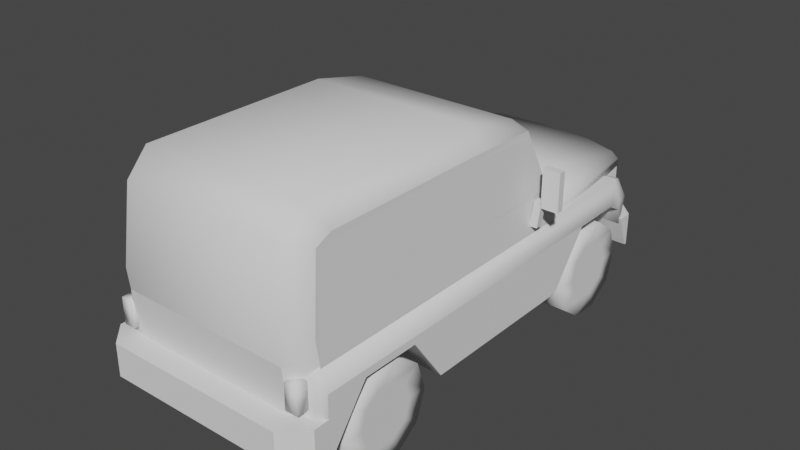 # Source: 469.blend  (saved by Blender 2.81.16; exported with 4.5.12 LTS)
import bpy
from mathutils import Matrix  # noqa: F401  (used for matrix-valued properties, if any)

bpy.ops.wm.read_factory_settings(use_empty=True)
scene = bpy.context.scene
scene.name = 'Scene'

# ---- collections
col_469 = bpy.data.collections.new('уаз_469'); scene.collection.children.link(col_469)
col_x = bpy.data.collections.new('рефы'); scene.collection.children.link(col_x)

# ---- materials (node trees are filled in below, after node groups)
mat_x = bpy.data.materials.new('общий_материал')

# ---- material node trees

# ---- world
world_world = bpy.data.worlds.new('World'); scene.world = world_world
world_world.use_nodes = True; world_world.node_tree.nodes.clear()
_N = world_world.node_tree.nodes; _L = world_world.node_tree.links
n0 = _N.new('ShaderNodeOutputWorld'); n0.name = 'World Output'; n0.location = (300, 300)
n1 = _N.new('ShaderNodeBackground'); n1.name = 'Background'; n1.location = (10, 300)
n1.inputs[0].default_value = (0.05088, 0.05088, 0.05088, 1.0)
_L.new(n1.outputs[0], n0.inputs[0])
n0.is_active_output = True
world_world.color = (0.05088, 0.05088, 0.05088)
world_world.use_sun_shadow = False
world_world.sun_shadow_jitter_overblur = 0.0

# ---- meshes
me_cube = bpy.data.meshes.new('Cube')
me_cube.from_pydata([(-0.7129, 1.375, -0.2409), (0.7173, 1.375, -0.2409), (0.4635, 0.5714, 0.04647), (0.4172, 1.375, 0.3262), (0.711, 1.375, 0.2254), (0.6321, 1.375, 0.2894), (0.6852, 1.375, 0.2426), (0.711, 1.136, 0.2254), (0.4172, 1.136, 0.3262), (0.6852, 1.136, 0.2426), (0.6321, 1.136, 0.2894), (-0.7103, 1.375, 0.2247), (-0.4035, 1.375, 0.3289), (-0.6802, 1.375, 0.2406), (-0.6329, 1.375, 0.2969), (-0.4035, 1.136, 0.3289), (-0.7103, 1.136, 0.2247), (-0.6329, 1.136, 0.2969), (-0.6802, 1.136, 0.2406), (0.467, 0.2622, -0.3503), (0.4631, 1.239, -0.2513), (0.4645, 1.213, -0.2033), (-0.6825, 1.366, -0.04841), (0.6848, 1.366, -0.06001), (0.464, 1.112, -0.01766), (0.4635, 1.02, 0.04978), (-0.8942, 1.127, 0.06497), (0.8962, 1.127, 0.04978), (0.4672, 0.1823, -0.3815), (0.4623, 1.31, -0.2523), (-0.8611, 1.267, 0.0516), (0.8631, 1.267, 0.03697), (0.6565, 1.366, 0.0385), (0.8367, 1.127, 0.2196), (0.7919, 1.267, 0.1666), (-0.6539, 1.366, 0.0365), (-0.8333, 1.127, 0.2179), (-0.7887, 1.267, 0.1648), (-0.7088, 1.385, 0.2189), (0.7139, 1.385, 0.2189), (-0.6295, 1.385, 0.3387), (0.6513, 1.385, 0.3219), (0.683, 1.385, 0.2189), (-0.6772, 1.385, 0.2189), (0.6397, 1.385, 0.2876), (-0.6365, 1.385, 0.2978), (0.002875, 1.385, 0.3398), (-0.4046, 1.385, 0.3334), (0.4154, 1.385, 0.327), (0.6817, 1.385, 0.2514), (-0.6785, 1.385, 0.2488), (0.002503, 1.385, 0.3845), (-0.4066, 1.385, 0.3753), (0.4192, 1.385, 0.3692), (-0.6921, 1.385, 0.2971), (0.7077, 1.385, 0.2758), (-0.8149, 0.143, 0.3144), (-0.8347, 0.143, 0.1541), (0.8026, 0.143, 0.1541), (0.8389, 0.143, 0.1541), (0.8318, 0.143, 0.2706), (0.7653, 0.143, 0.3651), (-0.4791, 0.143, 0.4746), (-0.7413, 0.143, 0.3995), (-0.4768, 0.143, 0.3887), (0.002564, 0.143, 0.4017), (-0.7975, 0.143, 0.1541), (0.4879, 0.143, 0.3757), (0.7517, 0.143, 0.2949), (0.8011, 0.143, 0.2206), (-0.799, 0.143, 0.2154), (-0.7496, 0.143, 0.3157), (0.4924, 0.143, 0.4621), (0.002126, 0.143, 0.4933), (-0.8436, -2.261, -0.3815), (-0.898, -2.207, -0.3815), (0.9, -2.207, -0.3815), (0.8456, -2.261, -0.3815), (-0.8942, -2.207, 0.06497), (-0.8399, -2.261, 0.05992), (0.8418, -2.261, 0.04497), (0.8962, -2.207, 0.04978), (0.814, -2.261, 0.1472), (0.8367, -2.207, 0.2196), (-0.8128, -2.261, 0.1436), (-0.8333, -2.207, 0.2179), (-0.3128, 1.375, 0.2395), (-0.2751, 1.375, 0.2887), (0.2842, 1.375, 0.2887), (0.3263, 1.375, 0.2395), (0.3666, 1.375, 0.08528), (0.3292, 1.375, 0.1238), (-0.3193, 1.375, 0.125), (-0.3568, 1.375, 0.08392), (-0.3193, 1.375, 0.04045), (0.3231, 1.375, 0.03924), (0.3666, 1.356, 0.08528), (0.3292, 1.356, 0.1238), (-0.3193, 1.356, 0.125), (-0.3568, 1.356, 0.08392), (-0.3193, 1.356, 0.04045), (0.3231, 1.356, 0.03924), (-0.2737, 1.375, 0.1945), (0.2871, 1.375, 0.1945), (-0.2737, 1.347, 0.1945), (-0.3128, 1.347, 0.2395), (0.2842, 1.347, 0.2887), (-0.2751, 1.347, 0.2887), (0.3263, 1.347, 0.2395), (0.2871, 1.347, 0.1945), (0.9, -2.158, -0.3815), (0.9, -1.139, -0.3815), (-0.8296, -2.253, -0.3842), (-0.898, -1.139, -0.3815), (-0.898, -2.158, -0.3815), (0.8422, -2.253, -0.3842), (-0.895, -1.874, -0.006359), (-0.895, -1.409, -0.006359), (0.8968, -1.874, -0.006359), (0.8968, -1.409, -0.006359), (-0.6824, 1.309, -0.2523), (0.6846, 1.31, -0.2523), (-0.8596, 1.213, -0.2033), (0.8422, 0.2854, 0.002636), (-0.898, 0.1823, -0.3815), (-0.8296, 0.2854, 0.002636), (0.7173, 1.234, -0.2409), (-0.7119, 1.136, -0.06095), (0.7149, 1.136, -0.06095), (-0.8949, 1.11, -0.01404), (-0.7129, 1.234, -0.2409), (0.9, 0.1823, -0.3815), (0.8962, 1.02, 0.04978), (0.8968, 1.112, -0.01766), (0.8659, 1.213, -0.2033), (-0.8977, 0.2622, -0.3503), (-0.8943, 0.5714, 0.04647), (-0.8943, 1.02, 0.04821), (-0.8947, 1.098, 0.008993), (-0.825, 1.239, -0.2513), (0.8193, 1.239, -0.2513), (0.8997, 0.2622, -0.3503), (0.8962, 0.5714, 0.04647), (-0.4503, 0.1823, -0.3815), (-0.45, 0.2622, -0.3503), (-0.4471, 1.11, -0.01404), (0.4631, 1.239, -0.2513), (-0.4432, 1.213, -0.2033), (-0.4466, 0.5714, 0.04647), (-0.4433, 1.309, -0.2523), (-0.4466, 1.02, 0.04821), (-0.4469, 1.098, 0.008993), (-0.4441, 1.239, -0.2513), (0.8422, -1.99, 0.005968), (-0.8296, -1.99, 0.007739), (0.443, -2.158, -0.3815), (0.443, -1.139, -0.3815), (0.4399, -1.874, -0.006359), (0.4399, -1.409, -0.006359), (-0.4411, -1.139, -0.3815), (-0.4411, -2.158, -0.3815), (-0.438, -1.874, -0.006359), (-0.438, -1.409, -0.006359), (0.8043, -0.6097, 1.018), (0.6773, -0.5983, 1.175), (0.8422, -2.253, -0.3842), (0.6842, -2.294, -0.3842), (-0.7853, -0.6097, 1.018), (-0.6569, -0.5983, 1.175), (-0.6716, -2.294, -0.3842), (-0.8296, -2.253, -0.3842), (-0.6716, -2.363, 0.2368), (-0.8296, -2.204, 0.2365), (0.8422, -2.204, 0.2271), (0.6842, -2.363, 0.2286), (0.8032, -2.039, 1.018), (0.6773, -2.132, 1.175), (0.8047, -2.166, 0.9599), (0.6487, -2.32, 1.003), (-0.7858, -2.166, 0.9598), (-0.6301, -2.32, 1.003), (-0.7841, -2.039, 1.018), (-0.6569, -2.132, 1.175), (0.676, -2.387, 0.4056), (0.8341, -2.228, 0.4058), (-0.6621, -2.387, 0.4119), (-0.8201, -2.228, 0.4134), (0.8398, 0.2854, 0.2174), (-0.8272, 0.2854, 0.2178), (0.8019, -0.09479, 1.001), (-0.7836, -0.09468, 1.001), (0.5579, 1.414, 0.2715), (0.5579, 1.336, 0.2715), (0.6344, 1.414, 0.2398), (0.6344, 1.336, 0.2398), (0.6661, 1.414, 0.1633), (0.6661, 1.336, 0.1633), (0.6344, 1.414, 0.08678), (0.6344, 1.336, 0.08678), (0.5579, 1.414, 0.05509), (0.5579, 1.336, 0.05509), (0.4813, 1.414, 0.08678), (0.4813, 1.336, 0.08678), (0.4496, 1.414, 0.1633), (0.4496, 1.336, 0.1633), (0.4813, 1.414, 0.2398), (0.4813, 1.336, 0.2398), (-0.5497, 1.414, 0.2715), (-0.5497, 1.336, 0.2715), (-0.4732, 1.414, 0.2398), (-0.4732, 1.336, 0.2398), (-0.4415, 1.414, 0.1633), (-0.4415, 1.336, 0.1633), (-0.4732, 1.414, 0.08678), (-0.4732, 1.336, 0.08678), (-0.5497, 1.414, 0.05509), (-0.5497, 1.336, 0.05509), (-0.6262, 1.414, 0.08678), (-0.6262, 1.336, 0.08678), (-0.6579, 1.414, 0.1633), (-0.6579, 1.336, 0.1633), (-0.6262, 1.414, 0.2398), (-0.6262, 1.336, 0.2398), (-0.6146, 1.392, -0.08153), (-0.6146, 1.359, -0.08153), (0.6183, 1.359, -0.08153), (0.6183, 1.392, -0.08153), (0.6674, 1.359, -0.05315), (0.6674, 1.392, -0.05315), (0.6674, 1.359, 0.003587), (0.6674, 1.392, 0.003587), (0.6183, 1.359, 0.03196), (0.6183, 1.392, 0.03196), (0.5692, 1.359, 0.003587), (0.5692, 1.392, 0.003587), (0.5692, 1.359, -0.05315), (0.5692, 1.392, -0.05315), (-0.5655, 1.359, -0.05315), (-0.5655, 1.392, -0.05315), (-0.5655, 1.359, 0.003587), (-0.5655, 1.392, 0.003587), (-0.6146, 1.359, 0.03196), (-0.6146, 1.392, 0.03196), (-0.6638, 1.359, 0.003587), (-0.6638, 1.392, 0.003587), (-0.6638, 1.359, -0.05315), (-0.6638, 1.392, -0.05315), (0.6232, -1.25, -0.4398), (0.8515, -1.25, -0.4398), (0.6232, -1.325, -0.6679), (0.8515, -1.325, -0.6679), (0.6232, -1.519, -0.8089), (0.8515, -1.519, -0.8089), (0.6232, -1.758, -0.8089), (0.8515, -1.758, -0.8089), (0.6232, -1.952, -0.6679), (0.8515, -1.952, -0.6679), (0.6232, -2.026, -0.4398), (0.8515, -2.026, -0.4398), (0.6232, -1.952, -0.2118), (0.8515, -1.952, -0.2118), (0.6232, -1.758, -0.07084), (0.8515, -1.758, -0.07083), (0.6232, -1.519, -0.07084), (0.8515, -1.519, -0.07083), (0.6232, -1.325, -0.2118), (0.8515, -1.325, -0.2118), (-0.8617, 0.9918, -0.5782), (-0.8617, 1.037, -0.4398), (-0.8617, 0.8741, -0.6637), (-0.8617, 0.7286, -0.6637), (-0.8617, 0.6109, -0.5782), (-0.8617, 0.566, -0.4398), (-0.8617, 0.6109, -0.3015), (-0.8617, 0.7286, -0.216), (-0.8617, 0.8741, -0.216), (-0.8617, 0.9918, -0.3015), (-0.8617, -1.325, -0.2118), (-0.6334, -1.325, -0.2118), (-0.8617, -1.519, -0.07083), (-0.6334, -1.519, -0.07084), (-0.8617, -1.758, -0.07083), (-0.6334, -1.758, -0.07084), (-0.8617, -1.952, -0.2118), (-0.6334, -1.952, -0.2118), (-0.8617, -2.026, -0.4398), (-0.6334, -2.026, -0.4398), (-0.8617, -1.952, -0.6679), (-0.6334, -1.952, -0.6679), (-0.8617, -1.758, -0.8089), (-0.6334, -1.758, -0.8089), (-0.8617, -1.519, -0.8089), (-0.6334, -1.519, -0.8089), (-0.8617, -1.325, -0.6679), (-0.6334, -1.325, -0.6679), (-0.8617, -1.25, -0.4398), (-0.6334, -1.25, -0.4398), (0.8515, 0.9918, -0.3015), (0.8515, 0.8741, -0.216), (0.8515, 0.7286, -0.216), (0.8515, 0.6109, -0.3015), (0.8515, 0.566, -0.4398), (0.8515, 0.6109, -0.5782), (0.8515, 0.7286, -0.6637), (0.8515, 0.8741, -0.6637), (0.8515, 1.037, -0.4398), (0.8515, 0.9918, -0.5782), (0.8515, 1.115, -0.2118), (0.6232, 1.115, -0.2118), (0.8515, 0.9212, -0.07083), (0.6232, 0.9212, -0.07084), (0.8515, 0.6814, -0.07083), (0.6232, 0.6814, -0.07084), (0.8515, 0.4874, -0.2118), (0.6232, 0.4874, -0.2118), (0.8515, 0.4133, -0.4398), (0.6232, 0.4133, -0.4398), (0.8515, 0.4874, -0.6679), (0.6232, 0.4874, -0.6679), (0.8515, 0.6814, -0.8089), (0.6232, 0.6814, -0.8089), (0.8515, 0.9212, -0.8089), (0.6232, 0.9212, -0.8089), (0.8515, 1.115, -0.6679), (0.6232, 1.115, -0.6679), (0.8515, 1.189, -0.4398), (0.6232, 1.189, -0.4398), (-0.8946, 1.291, -0.3999), (-0.8946, 1.182, -0.1319), (-0.8853, -2.189, -0.1274), (-0.8853, -2.189, -0.3849), (0.8938, 1.291, -0.3999), (0.8938, 1.182, -0.1319), (-0.8946, 1.308, -0.3999), (-0.6814, 1.521, -0.3999), (-0.6814, 1.521, -0.1319), (-0.8946, 1.308, -0.1319), (0.6806, 1.521, -0.3999), (0.8938, 1.308, -0.3999), (0.8938, 1.308, -0.1319), (0.6806, 1.521, -0.1319), (0.8987, -2.189, -0.3849), (0.8987, -2.189, -0.1274), (-0.8853, -2.332, -0.1274), (-0.7198, -2.498, -0.1274), (-0.7198, -2.498, -0.3849), (-0.8853, -2.332, -0.3849), (0.8987, -2.332, -0.3849), (0.7331, -2.498, -0.3849), (0.7331, -2.498, -0.1274), (0.8987, -2.332, -0.1274), (0.6877, -0.1239, 1.066), (-0.6677, -0.1239, 1.066), (0.9147, -0.05926, 0.4426), (0.9147, -0.05926, 0.7471), (0.9147, -1.371e-06, 0.4426), (0.9147, -1.371e-06, 0.7471), (1.053, -0.05926, 0.4426), (1.053, -0.05926, 0.7471), (1.053, -1.371e-06, 0.4426), (1.053, -1.371e-06, 0.7471), (0.8327, -0.05926, 0.2788), (0.8586, -0.05926, 0.4856), (0.8327, -1.371e-06, 0.2788), (0.8586, -1.371e-06, 0.4856), (0.8938, -0.05926, 0.2788), (0.9202, -0.05926, 0.4856), (0.8938, -1.371e-06, 0.2788), (0.9202, -1.371e-06, 0.4856), (-0.9023, -0.05926, 0.4426), (-0.9023, -0.05926, 0.7471), (-0.9023, -1.371e-06, 0.4426), (-0.9023, -1.371e-06, 0.7471), (-1.041, -0.05926, 0.4426), (-1.041, -0.05926, 0.7471), (-1.041, -1.371e-06, 0.4426), (-1.041, -1.371e-06, 0.7471), (-0.8203, -0.05926, 0.2788), (-0.8462, -0.05926, 0.4856), (-0.8203, -1.371e-06, 0.2788), (-0.8462, -1.371e-06, 0.4856), (-0.8813, -0.05926, 0.2788), (-0.9077, -0.05926, 0.4856), (-0.8813, -1.371e-06, 0.2788), (-0.9077, -1.371e-06, 0.4856), (-0.7817, -2.364, -0.06593), (-0.7817, -2.364, 0.1387), (-0.7817, -2.268, -0.06593), (-0.7817, -2.268, 0.1387), (-0.6859, -2.364, -0.06593), (-0.6859, -2.364, 0.1387), (-0.6859, -2.268, -0.06593), (-0.6859, -2.268, 0.1387), (0.6993, -2.364, -0.06593), (0.6993, -2.364, 0.1387), (0.6993, -2.268, -0.06593), (0.6993, -2.268, 0.1387), (0.7952, -2.364, -0.06593), (0.7952, -2.364, 0.1387), (0.7952, -2.268, -0.06593), (0.7952, -2.268, 0.1387), (-0.6333, -0.1007, 1.028), (0.6531, -0.1007, 1.028), (-0.7432, -0.08211, 0.9886), (0.7615, -0.08222, 0.9887), (-0.7685, 0.1319, 0.5473), (0.7813, 0.1319, 0.5469), (0.8087, -0.6335, 0.9689), (0.8308, -0.6335, 0.4945), (0.8087, -0.1586, 0.9689), (0.8308, 0.08752, 0.4945), (-0.7891, -0.6335, 0.9688), (-0.8167, -0.6335, 0.4946), (-0.7891, -0.1586, 0.9688), (-0.8167, 0.08752, 0.4946), (0.8515, -1.448, -0.5782), (0.8515, -1.403, -0.4398), (0.8515, -1.566, -0.6637), (0.8515, -1.711, -0.6637), (0.8515, -1.829, -0.5782), (0.8515, -1.874, -0.4398), (0.8515, -1.829, -0.3015), (0.8515, -1.711, -0.216), (0.8515, -1.566, -0.216), (0.8515, -1.448, -0.3015), (-0.8617, 1.115, -0.2118), (-0.6334, 1.115, -0.2118), (-0.8617, 0.9212, -0.07083), (-0.6334, 0.9212, -0.07084), (-0.8617, 0.6814, -0.07083), (-0.6334, 0.6814, -0.07084), (-0.8617, 0.4874, -0.2118), (-0.6334, 0.4874, -0.2118), (-0.8617, 0.4133, -0.4398), (-0.6334, 0.4133, -0.4398), (-0.8617, 0.4874, -0.6679), (-0.6334, 0.4874, -0.6679), (-0.8617, 0.6814, -0.8089), (-0.6334, 0.6814, -0.8089), (-0.8617, 0.9212, -0.8089), (-0.6334, 0.9212, -0.8089), (-0.8617, 1.115, -0.6679), (-0.6334, 1.115, -0.6679), (-0.8617, 1.189, -0.4398), (-0.6334, 1.189, -0.4398), (-0.8617, -1.448, -0.5782), (-0.8617, -1.403, -0.4398), (-0.8617, -1.566, -0.6637), (-0.8617, -1.711, -0.6637), (-0.8617, -1.829, -0.5782), (-0.8617, -1.874, -0.4398), (-0.8617, -1.829, -0.3015), (-0.8617, -1.711, -0.216), (-0.8617, -1.566, -0.216), (-0.8617, -1.448, -0.3015)], [], [(164, 168, 182, 176), (174, 171, 169, 166), (168, 352, 190, 167), (183, 185, 171, 174), (190, 188, 172, 186, 179, 181, 167), (189, 163, 175, 177, 184, 173, 187), (168, 164, 351, 352), (178, 180, 185, 183), (0, 11, 93, 94, 95, 90, 4, 1), (0, 1, 126, 130), (3, 12, 15, 8), (7, 4, 6, 9), (9, 6, 5, 10), (10, 5, 3, 8), (1, 4, 7, 128, 126), (11, 16, 18, 13), (13, 18, 17, 14), (14, 17, 15, 12), (11, 0, 130, 127, 16), (133, 134, 31, 27), (26, 129, 138, 137, 136, 135, 124, 113, 117, 116, 114, 75, 78), (122, 129, 26, 30), (82, 80, 81, 83), (30, 26, 36, 37), (37, 36, 33, 34), (31, 134, 140, 121, 23), (120, 149, 152, 139), (33, 27, 31, 34), (79, 84, 85, 78), (122, 147, 145, 129), (37, 34, 32, 35), (23, 32, 34, 31), (35, 22, 30, 37), (54, 40, 52, 51, 53, 41, 55, 39, 42, 49, 44, 48, 46, 47, 45, 50, 43, 38), (56, 57, 66, 70, 71, 64, 65, 67, 68, 69, 58, 59, 60, 61, 72, 73, 62, 63), (54, 38, 57, 56), (41, 53, 72, 61), (50, 45, 71, 70), (42, 39, 59, 58), (40, 54, 56, 63), (45, 47, 64, 71), (55, 41, 61, 60), (39, 55, 60, 59), (46, 48, 67, 65), (52, 40, 63, 62), (44, 49, 69, 68), (47, 46, 65, 64), (43, 50, 70, 66), (38, 43, 66, 57), (53, 51, 73, 72), (48, 44, 68, 67), (51, 52, 62, 73), (49, 42, 58, 69), (26, 78, 85, 36), (81, 132, 27, 33, 83), (74, 79, 78, 75), (80, 77, 76, 81), (33, 36, 85, 83), (74, 77, 80, 82, 84, 79), (107, 106, 108, 109, 104, 105), (98, 97, 96, 101, 100, 99), (4, 90, 91, 92, 93, 11, 13, 86, 102, 103, 89, 6), (93, 99, 100, 94), (90, 95, 101, 96), (95, 94, 100, 101), (93, 92, 98, 99), (92, 91, 97, 98), (6, 89, 88, 87, 86, 13, 14, 12, 3, 5), (87, 88, 106, 107), (91, 90, 96, 97), (86, 87, 107, 105), (103, 109, 108, 89), (102, 86, 105, 104), (103, 102, 104, 109), (121, 140, 20, 29), (188, 125, 154, 112, 170, 172), (132, 25, 24, 133), (127, 128, 7, 9, 10, 8, 15, 17, 18, 16), (84, 82, 83, 85), (132, 142, 2, 25), (141, 131, 28, 19), (131, 141, 142, 132, 81, 76, 110, 118, 119, 111), (27, 132, 133), (140, 134, 21, 20), (138, 129, 145, 151), (122, 139, 152, 147), (141, 19, 2, 142), (136, 137, 150, 148), (25, 2, 19, 28, 146, 20, 21, 24), (124, 135, 144, 143), (137, 138, 151, 150), (143, 144, 148, 150, 151, 145, 147, 152), (28, 143, 152, 146), (119, 118, 157, 158), (118, 110, 155, 157), (114, 116, 161, 160), (117, 113, 159, 162), (116, 117, 162, 161), (155, 156, 158, 157), (159, 160, 161, 162), (155, 160, 159, 156), (131, 111, 156, 159, 113, 124, 143, 28), (114, 160, 155, 110, 76, 75), (75, 76, 77, 74), (166, 169, 170, 112, 115, 165), (171, 172, 170, 169), (176, 177, 175), (179, 182, 181), (171, 185, 186, 172), (182, 180, 178, 176), (177, 178, 183, 184), (163, 164, 176, 175), (181, 182, 168, 167), (184, 183, 174, 173), (186, 185, 180, 179), (190, 352, 351, 189, 187, 188), (123, 125, 188, 187), (133, 24, 21, 134), (135, 136, 148, 144), (119, 158, 156, 111), (191, 192, 194, 193), (193, 194, 196, 195), (195, 196, 198, 197), (197, 198, 200, 199), (199, 200, 202, 201), (201, 202, 204, 203), (203, 204, 206, 205), (205, 206, 192, 191), (191, 193, 195, 197, 199, 201, 203, 205), (207, 208, 210, 209), (209, 210, 212, 211), (211, 212, 214, 213), (213, 214, 216, 215), (215, 216, 218, 217), (217, 218, 220, 219), (219, 220, 222, 221), (221, 222, 208, 207), (207, 209, 211, 213, 215, 217, 219, 221), (238, 223, 246, 244, 242, 240), (225, 226, 228, 227), (88, 89, 108, 106), (241, 242, 244, 243), (227, 228, 230, 229), (239, 240, 242, 241), (229, 230, 232, 231), (245, 246, 223, 224), (237, 238, 240, 239), (231, 232, 234, 233), (228, 226, 236, 234, 232, 230), (224, 223, 238, 237), (233, 234, 236, 235), (243, 244, 246, 245), (235, 236, 226, 225), (247, 248, 250, 249), (249, 250, 252, 251), (251, 252, 254, 253), (253, 254, 256, 255), (255, 256, 258, 257), (257, 258, 260, 259), (259, 260, 262, 261), (261, 262, 264, 263), (264, 262, 422, 423), (263, 264, 266, 265), (265, 266, 248, 247), (247, 249, 251, 253, 255, 257, 259, 261, 263, 265), (439, 441, 267, 269), (280, 279, 277, 278), (279, 281, 452, 453), (282, 281, 279, 280), (284, 283, 281, 282), (286, 285, 283, 284), (288, 287, 285, 286), (290, 289, 287, 288), (278, 277, 295, 296), (292, 291, 289, 290), (296, 294, 292, 290, 288, 286, 284, 282, 280, 278), (437, 439, 269, 270), (296, 295, 293, 294), (321, 323, 306, 304), (319, 321, 304, 303), (323, 325, 305, 306), (317, 319, 303, 302), (315, 317, 302, 301), (313, 315, 301, 300), (311, 313, 300, 299), (325, 307, 297, 305), (306, 305, 297, 298, 299, 300, 301, 302, 303, 304), (307, 309, 298, 297), (294, 293, 291, 292), (308, 307, 325, 326), (312, 311, 309, 310), (314, 313, 311, 312), (316, 315, 313, 314), (318, 317, 315, 316), (320, 319, 317, 318), (322, 321, 319, 320), (324, 323, 321, 322), (309, 311, 299, 298), (326, 325, 323, 324), (310, 309, 307, 308), (326, 324, 322, 320, 318, 316, 314, 312, 310, 308), (120, 139, 122, 30, 22), (334, 335, 340, 337), (339, 340, 335, 336, 328, 332), (348, 349, 344, 345), (331, 332, 328, 327), (327, 328, 336, 333), (338, 339, 332, 331), (335, 334, 333, 336), (339, 338, 337, 340), (333, 334, 337, 338, 331, 327), (330, 329, 342, 341), (330, 341, 347, 348, 345, 346), (341, 342, 350, 347), (346, 343, 329, 330), (345, 344, 343, 346), (349, 348, 347, 350), (342, 329, 343, 344, 349, 350), (166, 165, 173, 174), (189, 351, 164, 163), (353, 354, 356, 355), (355, 356, 360, 359), (359, 360, 358, 357), (357, 358, 354, 353), (355, 359, 357, 353), (360, 356, 354, 358), (361, 362, 364, 363), (363, 364, 368, 367), (367, 368, 366, 365), (365, 366, 362, 361), (363, 367, 365, 361), (368, 364, 362, 366), (369, 370, 372, 371), (371, 372, 376, 375), (375, 376, 374, 373), (373, 374, 370, 369), (371, 375, 373, 369), (376, 372, 370, 374), (377, 378, 380, 379), (379, 380, 384, 383), (383, 384, 382, 381), (381, 382, 378, 377), (379, 383, 381, 377), (384, 380, 378, 382), (385, 386, 388, 387), (387, 388, 392, 391), (391, 392, 390, 389), (389, 390, 386, 385), (387, 391, 389, 385), (392, 388, 386, 390), (393, 394, 396, 395), (395, 396, 400, 399), (399, 400, 398, 397), (397, 398, 394, 393), (395, 399, 397, 393), (400, 396, 394, 398), (187, 173, 165, 115, 153, 123), (403, 401, 402, 404, 406, 405), (407, 408, 410, 409), (411, 412, 414, 413), (415, 416, 424, 423, 422, 421, 420, 419, 418, 417), (262, 260, 421, 422), (260, 258, 420, 421), (258, 256, 419, 420), (256, 254, 418, 419), (250, 248, 416, 415), (254, 252, 417, 418), (252, 250, 415, 417), (248, 266, 424, 416), (266, 264, 423, 424), (441, 443, 268, 267), (435, 437, 270, 271), (433, 435, 271, 272), (431, 433, 272, 273), (429, 431, 273, 274), (443, 425, 276, 268), (267, 268, 276, 275, 274, 273, 272, 271, 270, 269), (425, 427, 275, 276), (426, 425, 443, 444), (430, 429, 427, 428), (432, 431, 429, 430), (434, 433, 431, 432), (436, 435, 433, 434), (438, 437, 435, 436), (440, 439, 437, 438), (442, 441, 439, 440), (427, 429, 274, 275), (444, 443, 441, 442), (428, 427, 425, 426), (444, 442, 440, 438, 436, 434, 432, 430, 428, 426), (445, 446, 454, 453, 452, 451, 450, 449, 448, 447), (281, 283, 451, 452), (283, 285, 450, 451), (285, 287, 449, 450), (287, 289, 448, 449), (293, 295, 446, 445), (289, 291, 447, 448), (291, 293, 445, 447), (295, 277, 454, 446), (277, 279, 453, 454), (176, 178, 177), (179, 180, 182)])
me_cube.polygons.foreach_set('use_smooth', [1, 0, 1, 1, 0, 0, 1, 1, 0, 0, 0, 0, 0, 0, 0, 0, 0, 0, 0, 1, 0, 1, 1, 1, 1, 1, 1, 1, 1, 1, 1, 1, 1, 0, 0, 1, 1, 1, 1, 1, 1, 1, 1, 1, 1, 1, 1, 1, 1, 1, 1, 1, 1, 1, 1, 1, 1, 1, 1, 0, 0, 0, 0, 0, 0, 0, 0, 0, 0, 0, 0, 0, 0, 0, 1, 0, 1, 0, 1, 1, 1, 0, 1, 1, 1, 1, 1, 1, 1, 1, 1, 1, 1, 1, 1, 1, 1, 1, 1, 1, 1, 1, 1, 1, 0, 0, 1, 1, 1, 1, 1, 1, 1, 1, 1, 0, 0, 1, 1, 1, 1, 1, 1, 1, 1, 1, 1, 1, 1, 1, 1, 1, 1, 1, 1, 1, 1, 1, 1, 1, 0, 1, 1, 1, 1, 1, 1, 1, 1, 1, 1, 1, 1, 1, 1, 1, 1, 1, 1, 1, 1, 1, 1, 1, 1, 1, 1, 1, 1, 1, 1, 1, 1, 1, 1, 1, 1, 1, 1, 1, 1, 1, 1, 1, 1, 1, 1, 1, 1, 1, 1, 1, 1, 1, 1, 1, 1, 1, 1, 1, 1, 1, 0, 0, 0, 0, 0, 0, 0, 0, 0, 0, 0, 0, 0, 0, 0, 0, 0, 1, 0, 0, 0, 0, 0, 0, 0, 0, 0, 0, 0, 0, 0, 0, 0, 0, 0, 0, 0, 0, 0, 0, 0, 0, 1, 1, 1, 1, 1, 1, 1, 1, 1, 1, 1, 1, 0, 0, 0, 0, 1, 1, 1, 1, 1, 1, 1, 1, 1, 1, 1, 1, 1, 1, 1, 1, 1, 1, 1, 1, 1, 1, 1, 1, 1, 1, 1, 1, 1, 1, 1, 1, 1, 1, 1, 1, 1, 1, 1, 1, 1, 1])
_uv = me_cube.uv_layers.new(name='UVMap')
_uv.uv.foreach_set('vector', [0.885, 0.3867, 0.9885, 0.3867, 0.9885, 0.4902, 0.885, 0.4902, 0.885, 0.3867, 0.9885, 0.3867, 0.9885, 0.4902, 0.885, 0.4902, 0.885, 0.3867, 0.9885, 0.3867, 0.9885, 0.4902, 0.885, 0.4902, 0.885, 0.3867, 0.9885, 0.3867, 0.9885, 0.4902, 0.885, 0.4902, 0.9368, 0.4902, 0.9772, 0.4707, 0.9872, 0.427, 0.9592, 0.3919, 0.9143, 0.3919, 0.8863, 0.427, 0.8963, 0.4707, 0.9368, 0.4902, 0.9772, 0.4707, 0.9872, 0.427, 0.9592, 0.3919, 0.9143, 0.3919, 0.8863, 0.427, 0.8963, 0.4707, 0.885, 0.3867, 0.9885, 0.3867, 0.9885, 0.4902, 0.885, 0.4902, 0.885, 0.3867, 0.9885, 0.3867, 0.9885, 0.4902, 0.885, 0.4902, 0.5076, 0.3846, 0.5076, 0.4513, 0.5327, 0.4438, 0.5359, 0.4358, 0.5872, 0.4356, 0.5909, 0.4441, 0.6154, 0.4497, 0.6154, 0.3846, 0.5076, 0.3846, 0.6154, 0.3846, 0.6154, 0.3846, 0.5076, 0.3846, 0.6009, 0.4924, 0.5229, 0.4924, 0.5229, 0.4924, 0.6009, 0.4924, 0.6154, 0.4497, 0.6154, 0.4497, 0.6148, 0.4711, 0.6148, 0.4711, 0.6148, 0.4711, 0.6148, 0.4711, 0.6082, 0.4905, 0.6082, 0.4905, 0.6082, 0.4905, 0.6082, 0.4905, 0.6009, 0.4924, 0.6009, 0.4924, 0.6154, 0.3846, 0.6154, 0.4497, 0.6154, 0.4497, 0.6154, 0.4097, 0.6154, 0.3846, 0.5076, 0.4513, 0.5076, 0.4513, 0.5083, 0.4718, 0.5083, 0.4718, 0.5083, 0.4718, 0.5083, 0.4718, 0.5152, 0.4906, 0.5152, 0.4906, 0.5152, 0.4906, 0.5152, 0.4906, 0.5229, 0.4924, 0.5229, 0.4924, 0.5076, 0.4513, 0.5076, 0.3846, 0.5076, 0.3846, 0.5076, 0.4104, 0.5076, 0.4513, 0.9904, 0.4476, 0.9904, 0.4357, 0.9904, 0.452, 0.9904, 0.452, 0.8856, 0.452, 0.8856, 0.447, 0.8856, 0.4484, 0.8856, 0.4509, 0.8856, 0.4508, 0.8856, 0.4256, 0.8856, 0.4236, 0.8856, 0.4236, 0.8856, 0.4463, 0.8856, 0.4463, 0.8856, 0.4236, 0.8856, 0.4236, 0.8856, 0.452, 0.8856, 0.4353, 0.8856, 0.447, 0.8856, 0.452, 0.8856, 0.452, 0.9852, 0.4536, 0.9872, 0.4502, 0.9904, 0.452, 0.9875, 0.4553, 0.8856, 0.452, 0.8856, 0.452, 0.8883, 0.4552, 0.8882, 0.4552, 0.8882, 0.4552, 0.8883, 0.4552, 0.9875, 0.4553, 0.9876, 0.4553, 0.9904, 0.452, 0.9904, 0.4357, 0.9904, 0.4329, 0.9904, 0.435, 0.9904, 0.452, 0.8856, 0.4346, 0.8856, 0.4346, 0.8856, 0.4326, 0.8856, 0.4326, 0.9875, 0.4553, 0.9904, 0.452, 0.9904, 0.452, 0.9876, 0.4553, 0.8888, 0.4504, 0.8905, 0.4534, 0.8883, 0.4552, 0.8856, 0.452, 0.8856, 0.4353, 0.8856, 0.4353, 0.8856, 0.447, 0.8856, 0.447, 0.8882, 0.4552, 0.9876, 0.4553, 0.9879, 0.4552, 0.8879, 0.455, 0.9904, 0.452, 0.9879, 0.4552, 0.9876, 0.4553, 0.9904, 0.452, 0.8879, 0.455, 0.8856, 0.452, 0.8856, 0.452, 0.8882, 0.4552, 0.9356, 0.4916, 0.9537, 0.4884, 0.9697, 0.4792, 0.9816, 0.465, 0.9879, 0.4477, 0.9879, 0.4293, 0.9816, 0.4119, 0.9697, 0.3978, 0.9537, 0.3886, 0.9356, 0.3853, 0.9174, 0.3886, 0.9014, 0.3978, 0.8895, 0.4119, 0.8832, 0.4293, 0.8832, 0.4477, 0.8895, 0.465, 0.9014, 0.4792, 0.9174, 0.4884, 0.9356, 0.4916, 0.9537, 0.4884, 0.9697, 0.4792, 0.9816, 0.465, 0.9879, 0.4477, 0.9879, 0.4293, 0.9816, 0.4119, 0.9697, 0.3978, 0.9537, 0.3886, 0.9356, 0.3853, 0.9174, 0.3886, 0.9014, 0.3978, 0.8895, 0.4119, 0.8832, 0.4293, 0.8832, 0.4477, 0.8895, 0.465, 0.9014, 0.4792, 0.9174, 0.4884, 0.8824, 0.3853, 0.9887, 0.3853, 0.9887, 0.4916, 0.8824, 0.4916, 0.8824, 0.3853, 0.9887, 0.3853, 0.9887, 0.4916, 0.8824, 0.4916, 0.8824, 0.3853, 0.9887, 0.3853, 0.9887, 0.4916, 0.8824, 0.4916, 0.8824, 0.3853, 0.9887, 0.3853, 0.9887, 0.4916, 0.8824, 0.4916, 0.8824, 0.3853, 0.9887, 0.3853, 0.9887, 0.4916, 0.8824, 0.4916, 0.8824, 0.3853, 0.9887, 0.3853, 0.9887, 0.4916, 0.8824, 0.4916, 0.8824, 0.3853, 0.9887, 0.3853, 0.9887, 0.4916, 0.8824, 0.4916, 0.8824, 0.3853, 0.9887, 0.3853, 0.9887, 0.4916, 0.8824, 0.4916, 0.8824, 0.3853, 0.9887, 0.3853, 0.9887, 0.4916, 0.8824, 0.4916, 0.8824, 0.3853, 0.9887, 0.3853, 0.9887, 0.4916, 0.8824, 0.4916, 0.8824, 0.3853, 0.9887, 0.3853, 0.9887, 0.4916, 0.8824, 0.4916, 0.8824, 0.3853, 0.9887, 0.3853, 0.9887, 0.4916, 0.8824, 0.4916, 0.8824, 0.3853, 0.9887, 0.3853, 0.9887, 0.4916, 0.8824, 0.4916, 0.8824, 0.3853, 0.9887, 0.3853, 0.9887, 0.4916, 0.8824, 0.4916, 0.8824, 0.3853, 0.9887, 0.3853, 0.9887, 0.4916, 0.8824, 0.4916, 0.8824, 0.3853, 0.9887, 0.3853, 0.9887, 0.4916, 0.8824, 0.4916, 0.8824, 0.3853, 0.9887, 0.3853, 0.9887, 0.4916, 0.8824, 0.4916, 0.8824, 0.3853, 0.9887, 0.3853, 0.9887, 0.4916, 0.8824, 0.4916, 0.8856, 0.452, 0.8856, 0.452, 0.8883, 0.4552, 0.8883, 0.4552, 0.9904, 0.452, 0.9904, 0.452, 0.9904, 0.452, 0.9875, 0.4553, 0.9875, 0.4553, 0.8888, 0.4236, 0.8888, 0.4504, 0.8856, 0.452, 0.8856, 0.4236, 0.9872, 0.4502, 0.9873, 0.4236, 0.9904, 0.4236, 0.9904, 0.452, 0.9875, 0.4553, 0.8883, 0.4552, 0.8883, 0.4552, 0.9875, 0.4553, 0.8888, 0.4236, 0.9873, 0.4236, 0.9872, 0.4502, 0.9852, 0.4536, 0.8905, 0.4534, 0.8888, 0.4504, 0.7861, 0.9606, 0.8374, 0.9609, 0.8399, 0.9505, 0.8358, 0.9419, 0.7881, 0.9418, 0.784, 0.9504, 0.785, 0.9286, 0.8386, 0.9284, 0.8409, 0.9206, 0.8372, 0.9122, 0.7859, 0.9124, 0.7827, 0.9204, 0.6154, 0.4497, 0.5909, 0.4441, 0.5886, 0.4519, 0.535, 0.4521, 0.5327, 0.4438, 0.5076, 0.4513, 0.5083, 0.4718, 0.534, 0.4738, 0.5381, 0.4653, 0.5858, 0.4653, 0.5899, 0.474, 0.6148, 0.4711, 0.5327, 0.4438, 0.5327, 0.4438, 0.5359, 0.4358, 0.5359, 0.4358, 0.5909, 0.4441, 0.5872, 0.4356, 0.5872, 0.4356, 0.5909, 0.4441, 0.5872, 0.4356, 0.5359, 0.4358, 0.5359, 0.4358, 0.5872, 0.4356, 0.5327, 0.4438, 0.535, 0.4521, 0.535, 0.4521, 0.5327, 0.4438, 0.535, 0.4521, 0.5886, 0.4519, 0.5886, 0.4519, 0.535, 0.4521, 0.6148, 0.4711, 0.5899, 0.474, 0.5874, 0.4843, 0.5361, 0.4841, 0.534, 0.4738, 0.5083, 0.4718, 0.5152, 0.4906, 0.5229, 0.4924, 0.6009, 0.4924, 0.6082, 0.4905, 0.5361, 0.4841, 0.5874, 0.4843, 0.5874, 0.4843, 0.5361, 0.4841, 0.5886, 0.4519, 0.5909, 0.4441, 0.5909, 0.4441, 0.5886, 0.4519, 0.534, 0.4738, 0.5361, 0.4841, 0.5361, 0.4841, 0.534, 0.4738, 0.5858, 0.4653, 0.5858, 0.4653, 0.5899, 0.474, 0.5899, 0.474, 0.5381, 0.4653, 0.534, 0.4738, 0.534, 0.4738, 0.5381, 0.4653, 0.5858, 0.4653, 0.5381, 0.4653, 0.5381, 0.4653, 0.5858, 0.4653, 0.9904, 0.435, 0.9904, 0.4329, 0.9904, 0.4329, 0.9904, 0.435, 0.9368, 0.4902, 0.9816, 0.4644, 0.9816, 0.4126, 0.9368, 0.3867, 0.892, 0.4126, 0.892, 0.4644, 0.9904, 0.452, 0.9904, 0.452, 0.9904, 0.4476, 0.9904, 0.4476, 0.5076, 0.4104, 0.6154, 0.4097, 0.6154, 0.4497, 0.6148, 0.4711, 0.6082, 0.4905, 0.6009, 0.4924, 0.5229, 0.4924, 0.5152, 0.4906, 0.5083, 0.4718, 0.5076, 0.4513, 0.8905, 0.4534, 0.9852, 0.4536, 0.9875, 0.4553, 0.8883, 0.4552, 0.9904, 0.452, 0.9904, 0.4518, 0.9904, 0.4518, 0.9904, 0.452, 0.9904, 0.4257, 0.9904, 0.4236, 0.9904, 0.4236, 0.9904, 0.4257, 0.9904, 0.4236, 0.9904, 0.4257, 0.9904, 0.4518, 0.9904, 0.452, 0.9904, 0.452, 0.9904, 0.4236, 0.9904, 0.4236, 0.9904, 0.4471, 0.9904, 0.4471, 0.9904, 0.4236, 0.9904, 0.452, 0.9904, 0.452, 0.9904, 0.4476, 0.9904, 0.4329, 0.9904, 0.4357, 0.9904, 0.4357, 0.9904, 0.4329, 0.8856, 0.4484, 0.8856, 0.447, 0.8856, 0.447, 0.8856, 0.4484, 0.8856, 0.4353, 0.8856, 0.4326, 0.8856, 0.4326, 0.8856, 0.4353, 0.9904, 0.4257, 0.9904, 0.4257, 0.9904, 0.4518, 0.9904, 0.4518, 0.8856, 0.4508, 0.8856, 0.4509, 0.8856, 0.4509, 0.8856, 0.4508, 0.5625, 0.8651, 0.5969, 0.8508, 0.6112, 0.8164, 0.5969, 0.782, 0.5625, 0.7677, 0.5281, 0.782, 0.5138, 0.8164, 0.5281, 0.8508, 0.8856, 0.4236, 0.8856, 0.4256, 0.8856, 0.4256, 0.8856, 0.4236, 0.8856, 0.4509, 0.8856, 0.4484, 0.8856, 0.4484, 0.8856, 0.4509, 0.5625, 0.8651, 0.5969, 0.8508, 0.6112, 0.8164, 0.5969, 0.782, 0.5625, 0.7677, 0.5281, 0.782, 0.5138, 0.8164, 0.5281, 0.8508, 0.5055, 0.7565, 0.62, 0.7565, 0.62, 0.871, 0.5055, 0.871, 0.9904, 0.4471, 0.9904, 0.4471, 0.9904, 0.4471, 0.9904, 0.4471, 0.9904, 0.4471, 0.9904, 0.4236, 0.9904, 0.4236, 0.9904, 0.4471, 0.8856, 0.4236, 0.8856, 0.4463, 0.8856, 0.4463, 0.8856, 0.4236, 0.8856, 0.4463, 0.8856, 0.4236, 0.8856, 0.4236, 0.8856, 0.4463, 0.8856, 0.4463, 0.8856, 0.4463, 0.8856, 0.4463, 0.8856, 0.4463, 0.5138, 0.7677, 0.6112, 0.7677, 0.6112, 0.8651, 0.5138, 0.8651, 0.5138, 0.7677, 0.6112, 0.7677, 0.6112, 0.8651, 0.5138, 0.8651, 0.5055, 0.7565, 0.62, 0.7565, 0.62, 0.871, 0.5055, 0.871, 0.5627, 0.871, 0.6032, 0.8542, 0.62, 0.8137, 0.6032, 0.7733, 0.5627, 0.7565, 0.5223, 0.7733, 0.5055, 0.8137, 0.5223, 0.8542, 0.8856, 0.4236, 0.8856, 0.4236, 0.9904, 0.4236, 0.9904, 0.4236, 0.9904, 0.4236, 0.8856, 0.4236, 0.8856, 0.4236, 0.9904, 0.4236, 0.9873, 0.4236, 0.8888, 0.4236, 0.9368, 0.4902, 0.9816, 0.4644, 0.9816, 0.4126, 0.9368, 0.3867, 0.892, 0.4126, 0.892, 0.4644, 0.885, 0.3867, 0.9885, 0.3867, 0.9885, 0.4902, 0.885, 0.4902, 0.9885, 0.3867, 0.885, 0.4902, 0.885, 0.3867, 0.885, 0.3867, 0.9885, 0.4902, 0.885, 0.4902, 0.885, 0.3867, 0.9885, 0.3867, 0.9885, 0.4902, 0.885, 0.4902, 0.885, 0.3867, 0.9885, 0.3867, 0.9885, 0.4902, 0.885, 0.4902, 0.885, 0.3867, 0.9885, 0.3867, 0.9885, 0.4902, 0.885, 0.4902, 0.885, 0.3867, 0.9885, 0.3867, 0.9885, 0.4902, 0.885, 0.4902, 0.885, 0.3867, 0.9885, 0.3867, 0.9885, 0.4902, 0.885, 0.4902, 0.885, 0.3867, 0.9885, 0.3867, 0.9885, 0.4902, 0.885, 0.4902, 0.885, 0.3867, 0.9885, 0.3867, 0.9885, 0.4902, 0.885, 0.4902, 0.9368, 0.4902, 0.9816, 0.4644, 0.9816, 0.4126, 0.9368, 0.3867, 0.892, 0.4126, 0.892, 0.4644, 0.885, 0.3867, 0.9885, 0.3867, 0.9885, 0.4902, 0.885, 0.4902, 0.9904, 0.4476, 0.9904, 0.4476, 0.9904, 0.4357, 0.9904, 0.4357, 0.8856, 0.4256, 0.8856, 0.4508, 0.8856, 0.4508, 0.8856, 0.4256, 0.9904, 0.4471, 0.9904, 0.4471, 0.9904, 0.4236, 0.9904, 0.4236, 0.3873, 0.3873, 0.4877, 0.3873, 0.4877, 0.4877, 0.3873, 0.4877, 0.3873, 0.3873, 0.4877, 0.3873, 0.4877, 0.4877, 0.3873, 0.4877, 0.3873, 0.3873, 0.4877, 0.3873, 0.4877, 0.4877, 0.3873, 0.4877, 0.3873, 0.3873, 0.4877, 0.3873, 0.4877, 0.4877, 0.3873, 0.4877, 0.3873, 0.3873, 0.4877, 0.3873, 0.4877, 0.4877, 0.3873, 0.4877, 0.3873, 0.3873, 0.4877, 0.3873, 0.4877, 0.4877, 0.3873, 0.4877, 0.3873, 0.3873, 0.4877, 0.3873, 0.4877, 0.4877, 0.3873, 0.4877, 0.3873, 0.3873, 0.4877, 0.3873, 0.4877, 0.4877, 0.3873, 0.4877, 0.4375, 0.4877, 0.473, 0.473, 0.4877, 0.4375, 0.473, 0.402, 0.4375, 0.3873, 0.402, 0.402, 0.3873, 0.4375, 0.402, 0.473, 0.3873, 0.3873, 0.4877, 0.3873, 0.4877, 0.4877, 0.3873, 0.4877, 0.3873, 0.3873, 0.4877, 0.3873, 0.4877, 0.4877, 0.3873, 0.4877, 0.3873, 0.3873, 0.4877, 0.3873, 0.4877, 0.4877, 0.3873, 0.4877, 0.3873, 0.3873, 0.4877, 0.3873, 0.4877, 0.4877, 0.3873, 0.4877, 0.3873, 0.3873, 0.4877, 0.3873, 0.4877, 0.4877, 0.3873, 0.4877, 0.3873, 0.3873, 0.4877, 0.3873, 0.4877, 0.4877, 0.3873, 0.4877, 0.3873, 0.3873, 0.4877, 0.3873, 0.4877, 0.4877, 0.3873, 0.4877, 0.3873, 0.3873, 0.4877, 0.3873, 0.4877, 0.4877, 0.3873, 0.4877, 0.4375, 0.4877, 0.473, 0.473, 0.4877, 0.4375, 0.473, 0.402, 0.4375, 0.3873, 0.402, 0.402, 0.3873, 0.4375, 0.402, 0.473, 0.6879, 0.4937, 0.7359, 0.466, 0.7359, 0.4105, 0.6879, 0.3828, 0.6399, 0.4105, 0.6399, 0.466, 0.6324, 0.3828, 0.7433, 0.3828, 0.7433, 0.4937, 0.6324, 0.4937, 0.5874, 0.4843, 0.5899, 0.474, 0.5899, 0.474, 0.5874, 0.4843, 0.6324, 0.3828, 0.7433, 0.3828, 0.7433, 0.4937, 0.6324, 0.4937, 0.6324, 0.3828, 0.7433, 0.3828, 0.7433, 0.4937, 0.6324, 0.4937, 0.6324, 0.3828, 0.7433, 0.3828, 0.7433, 0.4937, 0.6324, 0.4937, 0.6324, 0.3828, 0.7433, 0.3828, 0.7433, 0.4937, 0.6324, 0.4937, 0.6324, 0.3828, 0.7433, 0.3828, 0.7433, 0.4937, 0.6324, 0.4937, 0.6324, 0.3828, 0.7433, 0.3828, 0.7433, 0.4937, 0.6324, 0.4937, 0.6324, 0.3828, 0.7433, 0.3828, 0.7433, 0.4937, 0.6324, 0.4937, 0.6879, 0.4937, 0.7359, 0.466, 0.7359, 0.4105, 0.6879, 0.3828, 0.6399, 0.4105, 0.6399, 0.466, 0.6324, 0.3828, 0.7433, 0.3828, 0.7433, 0.4937, 0.6324, 0.4937, 0.6324, 0.3828, 0.7433, 0.3828, 0.7433, 0.4937, 0.6324, 0.4937, 0.6324, 0.3828, 0.7433, 0.3828, 0.7433, 0.4937, 0.6324, 0.4937, 0.6324, 0.3828, 0.7433, 0.3828, 0.7433, 0.4937, 0.6324, 0.4937, 0.5048, 0.7557, 0.6202, 0.7557, 0.6202, 0.8712, 0.5048, 0.8712, 0.5048, 0.7557, 0.6202, 0.7557, 0.6202, 0.8712, 0.5048, 0.8712, 0.5048, 0.7557, 0.6202, 0.7557, 0.6202, 0.8712, 0.5048, 0.8712, 0.5048, 0.7557, 0.6202, 0.7557, 0.6202, 0.8712, 0.5048, 0.8712, 0.5048, 0.7557, 0.6202, 0.7557, 0.6202, 0.8712, 0.5048, 0.8712, 0.5048, 0.7557, 0.6202, 0.7557, 0.6202, 0.8712, 0.5048, 0.8712, 0.5048, 0.7557, 0.6202, 0.7557, 0.6202, 0.8712, 0.5048, 0.8712, 0.5048, 0.7557, 0.6202, 0.7557, 0.6202, 0.8712, 0.5048, 0.8712, 0.6202, 0.8712, 0.6202, 0.7557, 0.6202, 0.7557, 0.6202, 0.8712, 0.5048, 0.7557, 0.6202, 0.7557, 0.6202, 0.8712, 0.5048, 0.8712, 0.5048, 0.7557, 0.6202, 0.7557, 0.6202, 0.8712, 0.5048, 0.8712, 0.5625, 0.8712, 0.5964, 0.8602, 0.6174, 0.8313, 0.6174, 0.7956, 0.5964, 0.7668, 0.5625, 0.7557, 0.5286, 0.7668, 0.5076, 0.7956, 0.5076, 0.8313, 0.5286, 0.8602, 0.6202, 0.8712, 0.6202, 0.7557, 0.6202, 0.7557, 0.6202, 0.8712, 0.5048, 0.7557, 0.6202, 0.7557, 0.6202, 0.8712, 0.5048, 0.8712, 0.6202, 0.8712, 0.6202, 0.7557, 0.6202, 0.7557, 0.6202, 0.8712, 0.5048, 0.7557, 0.6202, 0.7557, 0.6202, 0.8712, 0.5048, 0.8712, 0.5048, 0.7557, 0.6202, 0.7557, 0.6202, 0.8712, 0.5048, 0.8712, 0.5048, 0.7557, 0.6202, 0.7557, 0.6202, 0.8712, 0.5048, 0.8712, 0.5048, 0.7557, 0.6202, 0.7557, 0.6202, 0.8712, 0.5048, 0.8712, 0.5048, 0.7557, 0.6202, 0.7557, 0.6202, 0.8712, 0.5048, 0.8712, 0.5048, 0.7557, 0.6202, 0.7557, 0.6202, 0.8712, 0.5048, 0.8712, 0.5048, 0.7557, 0.6202, 0.7557, 0.6202, 0.8712, 0.5048, 0.8712, 0.5625, 0.8712, 0.5964, 0.8602, 0.6174, 0.8313, 0.6174, 0.7956, 0.5964, 0.7668, 0.5625, 0.7557, 0.5286, 0.7668, 0.5076, 0.7956, 0.5076, 0.8313, 0.5286, 0.8602, 0.6202, 0.8712, 0.6202, 0.7557, 0.6202, 0.7557, 0.6202, 0.8712, 0.5048, 0.7557, 0.6202, 0.7557, 0.6202, 0.8712, 0.5048, 0.8712, 0.6202, 0.8712, 0.6202, 0.7557, 0.6202, 0.7557, 0.6202, 0.8712, 0.6202, 0.8712, 0.6202, 0.7557, 0.6202, 0.7557, 0.6202, 0.8712, 0.6202, 0.8712, 0.6202, 0.7557, 0.6202, 0.7557, 0.6202, 0.8712, 0.6202, 0.8712, 0.6202, 0.7557, 0.6202, 0.7557, 0.6202, 0.8712, 0.6202, 0.8712, 0.6202, 0.7557, 0.6202, 0.7557, 0.6202, 0.8712, 0.6202, 0.8712, 0.6202, 0.7557, 0.6202, 0.7557, 0.6202, 0.8712, 0.6202, 0.8712, 0.6202, 0.7557, 0.6202, 0.7557, 0.6202, 0.8712, 0.6202, 0.8712, 0.6202, 0.7557, 0.6202, 0.7557, 0.6202, 0.8712, 0.4395, 0.8639, 0.4714, 0.8536, 0.4912, 0.8264, 0.4912, 0.7928, 0.4714, 0.7656, 0.4395, 0.7552, 0.4075, 0.7656, 0.3877, 0.7928, 0.3877, 0.8264, 0.4075, 0.8536, 0.6202, 0.8712, 0.6202, 0.7557, 0.6202, 0.7557, 0.6202, 0.8712, 0.5048, 0.7557, 0.6202, 0.7557, 0.6202, 0.8712, 0.5048, 0.8712, 0.5048, 0.7557, 0.6202, 0.7557, 0.6202, 0.8712, 0.5048, 0.8712, 0.5048, 0.7557, 0.6202, 0.7557, 0.6202, 0.8712, 0.5048, 0.8712, 0.5048, 0.7557, 0.6202, 0.7557, 0.6202, 0.8712, 0.5048, 0.8712, 0.5048, 0.7557, 0.6202, 0.7557, 0.6202, 0.8712, 0.5048, 0.8712, 0.5048, 0.7557, 0.6202, 0.7557, 0.6202, 0.8712, 0.5048, 0.8712, 0.5048, 0.7557, 0.6202, 0.7557, 0.6202, 0.8712, 0.5048, 0.8712, 0.5048, 0.7557, 0.6202, 0.7557, 0.6202, 0.8712, 0.5048, 0.8712, 0.5048, 0.7557, 0.6202, 0.7557, 0.6202, 0.8712, 0.5048, 0.8712, 0.6202, 0.8712, 0.6202, 0.7557, 0.6202, 0.7557, 0.6202, 0.8712, 0.5048, 0.7557, 0.6202, 0.7557, 0.6202, 0.8712, 0.5048, 0.8712, 0.5048, 0.7557, 0.6202, 0.7557, 0.6202, 0.8712, 0.5048, 0.8712, 0.5625, 0.8712, 0.5964, 0.8602, 0.6174, 0.8313, 0.6174, 0.7956, 0.5964, 0.7668, 0.5625, 0.7557, 0.5286, 0.7668, 0.5076, 0.7956, 0.5076, 0.8313, 0.5286, 0.8602, 0.8856, 0.4346, 0.8856, 0.4326, 0.8856, 0.4353, 0.8856, 0.452, 0.8856, 0.452, 0.3885, 0.6396, 0.4844, 0.6396, 0.4844, 0.7356, 0.3885, 0.7356, 0.4364, 0.7356, 0.478, 0.7116, 0.478, 0.6636, 0.4364, 0.6396, 0.3949, 0.6636, 0.3949, 0.7116, 0.3885, 0.6396, 0.4844, 0.6396, 0.4844, 0.7356, 0.3885, 0.7356, 0.3885, 0.6396, 0.4844, 0.6396, 0.4844, 0.7356, 0.3885, 0.7356, 0.3885, 0.6396, 0.4844, 0.6396, 0.4844, 0.7356, 0.3885, 0.7356, 0.3885, 0.6396, 0.4844, 0.6396, 0.4844, 0.7356, 0.3885, 0.7356, 0.3885, 0.6396, 0.4844, 0.6396, 0.4844, 0.7356, 0.3885, 0.7356, 0.3885, 0.6396, 0.4844, 0.6396, 0.4844, 0.7356, 0.3885, 0.7356, 0.4364, 0.7356, 0.478, 0.7116, 0.478, 0.6636, 0.4364, 0.6396, 0.3949, 0.6636, 0.3949, 0.7116, 0.3885, 0.6396, 0.4844, 0.6396, 0.4844, 0.7356, 0.3885, 0.7356, 0.4364, 0.7356, 0.478, 0.7116, 0.478, 0.6636, 0.4364, 0.6396, 0.3949, 0.6636, 0.3949, 0.7116, 0.3885, 0.6396, 0.4844, 0.6396, 0.4844, 0.7356, 0.3885, 0.7356, 0.3885, 0.6396, 0.4844, 0.6396, 0.4844, 0.7356, 0.3885, 0.7356, 0.3885, 0.6396, 0.4844, 0.6396, 0.4844, 0.7356, 0.3885, 0.7356, 0.3885, 0.6396, 0.4844, 0.6396, 0.4844, 0.7356, 0.3885, 0.7356, 0.4364, 0.7356, 0.478, 0.7116, 0.478, 0.6636, 0.4364, 0.6396, 0.3949, 0.6636, 0.3949, 0.7116, 0.885, 0.3867, 0.9885, 0.3867, 0.9885, 0.4902, 0.885, 0.4902, 0.885, 0.3867, 0.9885, 0.3867, 0.9885, 0.4902, 0.885, 0.4902, 0.3809, 0.6309, 0.4922, 0.6309, 0.4922, 0.7422, 0.3809, 0.7422, 0.3809, 0.6309, 0.4922, 0.6309, 0.4922, 0.7422, 0.3809, 0.7422, 0.3809, 0.6309, 0.4922, 0.6309, 0.4922, 0.7422, 0.3809, 0.7422, 0.3809, 0.3789, 0.4922, 0.3789, 0.4922, 0.4902, 0.3809, 0.4902, 0.3809, 0.6309, 0.4922, 0.6309, 0.4922, 0.7422, 0.3809, 0.7422, 0.3809, 0.6309, 0.4922, 0.6309, 0.4922, 0.7422, 0.3809, 0.7422, 0.3809, 0.6309, 0.4922, 0.6309, 0.4922, 0.7422, 0.3809, 0.7422, 0.3809, 0.6309, 0.4922, 0.6309, 0.4922, 0.7422, 0.3809, 0.7422, 0.3809, 0.6309, 0.4922, 0.6309, 0.4922, 0.7422, 0.3809, 0.7422, 0.3809, 0.6309, 0.4922, 0.6309, 0.4922, 0.7422, 0.3809, 0.7422, 0.3809, 0.6309, 0.4922, 0.6309, 0.4922, 0.7422, 0.3809, 0.7422, 0.3809, 0.6309, 0.4922, 0.6309, 0.4922, 0.7422, 0.3809, 0.7422, 0.3809, 0.6309, 0.4922, 0.6309, 0.4922, 0.7422, 0.3809, 0.7422, 0.3809, 0.6309, 0.4922, 0.6309, 0.4922, 0.7422, 0.3809, 0.7422, 0.3809, 0.6309, 0.4922, 0.6309, 0.4922, 0.7422, 0.3809, 0.7422, 0.3809, 0.3789, 0.4922, 0.3789, 0.4922, 0.4902, 0.3809, 0.4902, 0.3809, 0.6309, 0.4922, 0.6309, 0.4922, 0.7422, 0.3809, 0.7422, 0.3809, 0.6309, 0.4922, 0.6309, 0.4922, 0.7422, 0.3809, 0.7422, 0.3809, 0.6309, 0.4922, 0.6309, 0.4922, 0.7422, 0.3809, 0.7422, 0.3809, 0.6309, 0.4922, 0.6309, 0.4922, 0.7422, 0.3809, 0.7422, 0.3809, 0.6309, 0.4922, 0.6309, 0.4922, 0.7422, 0.3809, 0.7422, 0.3809, 0.6309, 0.4922, 0.6309, 0.4922, 0.7422, 0.3809, 0.7422, 0.3809, 0.6309, 0.4922, 0.6309, 0.4922, 0.7422, 0.3809, 0.7422, 0.3809, 0.6309, 0.4922, 0.6309, 0.4922, 0.7422, 0.3809, 0.7422, 0.7573, 0.3837, 0.8627, 0.3837, 0.8627, 0.4891, 0.7573, 0.4891, 0.7573, 0.3837, 0.8627, 0.3837, 0.8627, 0.4891, 0.7573, 0.4891, 0.7573, 0.3837, 0.8627, 0.3837, 0.8627, 0.4891, 0.7573, 0.4891, 0.7573, 0.3837, 0.8627, 0.3837, 0.8627, 0.4891, 0.7573, 0.4891, 0.7573, 0.3837, 0.8627, 0.3837, 0.8627, 0.4891, 0.7573, 0.4891, 0.7573, 0.3837, 0.8627, 0.3837, 0.8627, 0.4891, 0.7573, 0.4891, 0.7573, 0.3837, 0.8627, 0.3837, 0.8627, 0.4891, 0.7573, 0.4891, 0.7573, 0.3837, 0.8627, 0.3837, 0.8627, 0.4891, 0.7573, 0.4891, 0.7573, 0.3837, 0.8627, 0.3837, 0.8627, 0.4891, 0.7573, 0.4891, 0.7573, 0.3837, 0.8627, 0.3837, 0.8627, 0.4891, 0.7573, 0.4891, 0.7573, 0.3837, 0.8627, 0.3837, 0.8627, 0.4891, 0.7573, 0.4891, 0.7573, 0.3837, 0.8627, 0.3837, 0.8627, 0.4891, 0.7573, 0.4891, 0.9368, 0.4902, 0.9816, 0.4644, 0.9816, 0.4126, 0.9368, 0.3867, 0.892, 0.4126, 0.892, 0.4644, 0.4374, 0.4951, 0.4869, 0.4666, 0.4869, 0.4094, 0.4374, 0.3808, 0.3879, 0.4094, 0.3879, 0.4666, 0.3802, 0.3808, 0.4945, 0.3808, 0.4945, 0.4951, 0.3802, 0.4951, 0.3802, 0.3808, 0.4945, 0.3808, 0.4945, 0.4951, 0.3802, 0.4951, 0.4395, 0.8639, 0.4714, 0.8536, 0.4912, 0.8264, 0.4912, 0.7928, 0.4714, 0.7656, 0.4395, 0.7552, 0.4075, 0.7656, 0.3877, 0.7928, 0.3877, 0.8264, 0.4075, 0.8536, 0.6202, 0.8712, 0.6202, 0.7557, 0.6202, 0.7557, 0.6202, 0.8712, 0.6202, 0.8712, 0.6202, 0.7557, 0.6202, 0.7557, 0.6202, 0.8712, 0.6202, 0.8712, 0.6202, 0.7557, 0.6202, 0.7557, 0.6202, 0.8712, 0.6202, 0.8712, 0.6202, 0.7557, 0.6202, 0.7557, 0.6202, 0.8712, 0.6202, 0.8712, 0.6202, 0.7557, 0.6202, 0.7557, 0.6202, 0.8712, 0.6202, 0.8712, 0.6202, 0.7557, 0.6202, 0.7557, 0.6202, 0.8712, 0.6202, 0.8712, 0.6202, 0.7557, 0.6202, 0.7557, 0.6202, 0.8712, 0.6202, 0.8712, 0.6202, 0.7557, 0.6202, 0.7557, 0.6202, 0.8712, 0.6202, 0.8712, 0.6202, 0.7557, 0.6202, 0.7557, 0.6202, 0.8712, 0.6202, 0.8712, 0.6202, 0.7557, 0.6202, 0.7557, 0.6202, 0.8712, 0.6202, 0.8712, 0.6202, 0.7557, 0.6202, 0.7557, 0.6202, 0.8712, 0.6202, 0.8712, 0.6202, 0.7557, 0.6202, 0.7557, 0.6202, 0.8712, 0.6202, 0.8712, 0.6202, 0.7557, 0.6202, 0.7557, 0.6202, 0.8712, 0.6202, 0.8712, 0.6202, 0.7557, 0.6202, 0.7557, 0.6202, 0.8712, 0.6202, 0.8712, 0.6202, 0.7557, 0.6202, 0.7557, 0.6202, 0.8712, 0.4395, 0.8639, 0.4714, 0.8536, 0.4912, 0.8264, 0.4912, 0.7928, 0.4714, 0.7656, 0.4395, 0.7552, 0.4075, 0.7656, 0.3877, 0.7928, 0.3877, 0.8264, 0.4075, 0.8536, 0.6202, 0.8712, 0.6202, 0.7557, 0.6202, 0.7557, 0.6202, 0.8712, 0.5048, 0.7557, 0.6202, 0.7557, 0.6202, 0.8712, 0.5048, 0.8712, 0.5048, 0.7557, 0.6202, 0.7557, 0.6202, 0.8712, 0.5048, 0.8712, 0.5048, 0.7557, 0.6202, 0.7557, 0.6202, 0.8712, 0.5048, 0.8712, 0.5048, 0.7557, 0.6202, 0.7557, 0.6202, 0.8712, 0.5048, 0.8712, 0.5048, 0.7557, 0.6202, 0.7557, 0.6202, 0.8712, 0.5048, 0.8712, 0.5048, 0.7557, 0.6202, 0.7557, 0.6202, 0.8712, 0.5048, 0.8712, 0.5048, 0.7557, 0.6202, 0.7557, 0.6202, 0.8712, 0.5048, 0.8712, 0.5048, 0.7557, 0.6202, 0.7557, 0.6202, 0.8712, 0.5048, 0.8712, 0.6202, 0.8712, 0.6202, 0.7557, 0.6202, 0.7557, 0.6202, 0.8712, 0.5048, 0.7557, 0.6202, 0.7557, 0.6202, 0.8712, 0.5048, 0.8712, 0.5048, 0.7557, 0.6202, 0.7557, 0.6202, 0.8712, 0.5048, 0.8712, 0.5625, 0.8712, 0.5964, 0.8602, 0.6174, 0.8313, 0.6174, 0.7956, 0.5964, 0.7668, 0.5625, 0.7557, 0.5286, 0.7668, 0.5076, 0.7956, 0.5076, 0.8313, 0.5286, 0.8602, 0.4395, 0.8639, 0.4714, 0.8536, 0.4912, 0.8264, 0.4912, 0.7928, 0.4714, 0.7656, 0.4395, 0.7552, 0.4075, 0.7656, 0.3877, 0.7928, 0.3877, 0.8264, 0.4075, 0.8536, 0.6202, 0.8712, 0.6202, 0.7557, 0.6202, 0.7557, 0.6202, 0.8712, 0.6202, 0.8712, 0.6202, 0.7557, 0.6202, 0.7557, 0.6202, 0.8712, 0.6202, 0.8712, 0.6202, 0.7557, 0.6202, 0.7557, 0.6202, 0.8712, 0.6202, 0.8712, 0.6202, 0.7557, 0.6202, 0.7557, 0.6202, 0.8712, 0.6202, 0.8712, 0.6202, 0.7557, 0.6202, 0.7557, 0.6202, 0.8712, 0.6202, 0.8712, 0.6202, 0.7557, 0.6202, 0.7557, 0.6202, 0.8712, 0.6202, 0.8712, 0.6202, 0.7557, 0.6202, 0.7557, 0.6202, 0.8712, 0.6202, 0.8712, 0.6202, 0.7557, 0.6202, 0.7557, 0.6202, 0.8712, 0.6202, 0.8712, 0.6202, 0.7557, 0.6202, 0.7557, 0.6202, 0.8712, 0.9885, 0.3867, 0.9885, 0.4902, 0.885, 0.4902, 0.885, 0.3867, 0.9885, 0.3867, 0.9885, 0.4902])
me_cube.materials.append(mat_x)
me_cube.use_remesh_preserve_volume = False
me_cube.use_remesh_preserve_attributes = False
me_cube.use_mirror_vertex_groups = False
me_cube.update()

# ---- objects
ob_469 = bpy.data.objects.new('уаз_469', me_cube)
ob_empty_001 = bpy.data.objects.new('Empty.001', None)
ob_empty_002 = bpy.data.objects.new('Empty.002', None)
ob_empty = bpy.data.objects.new('Empty', None)

# ---- transforms, parenting, visibility, modifiers, constraints
ob_469.location = (-0.006301, 0.5871, 0.8074)
ob_469.lock_rotations_4d = False
ob_469.empty_display_type = 'ARROWS'
ob_469.lineart.crease_threshold = 0.0
ob_empty_001.location = (-1.663, -1.728, 0.0)
ob_empty_001.rotation_euler = (0.0, -0.0, 1.562)
ob_empty_001.scale = (1.695, 1.695, 1.695)
ob_empty_001.empty_display_type = 'IMAGE'
ob_empty_001.empty_display_size = 5.0
ob_empty_001.empty_image_depth = 'FRONT'
ob_empty_001.show_empty_image_perspective = False
ob_empty_001.use_empty_image_alpha = True
ob_empty_001.empty_image_side = 'FRONT'
ob_empty_001.color = (1.0, 1.0, 1.0, 0.3611)
ob_empty_001.lineart.crease_threshold = 0.0
ob_empty_002.location = (-2.084, 0.0, -0.431)
ob_empty_002.rotation_euler = (1.571, 0.0, 3.142)
ob_empty_002.scale = (1.695, 1.695, 1.695)
ob_empty_002.empty_display_type = 'IMAGE'
ob_empty_002.empty_display_size = 5.0
ob_empty_002.empty_image_depth = 'FRONT'
ob_empty_002.show_empty_image_perspective = False
ob_empty_002.use_empty_image_alpha = True
ob_empty_002.empty_image_side = 'FRONT'
ob_empty_002.color = (1.0, 1.0, 1.0, 0.3889)
ob_empty_002.lineart.crease_threshold = 0.0
ob_empty.location = (4.372e-18, -1.727, -0.4371)
ob_empty.rotation_euler = (1.571, 0.01033, 1.571)
ob_empty.scale = (1.695, 1.695, 1.695)
ob_empty.empty_display_type = 'IMAGE'
ob_empty.empty_display_size = 5.0
ob_empty.empty_image_depth = 'FRONT'
ob_empty.show_empty_image_perspective = False
ob_empty.use_empty_image_alpha = True
ob_empty.empty_image_side = 'FRONT'
ob_empty.color = (1.0, 1.0, 1.0, 0.4583)
ob_empty.lineart.crease_threshold = 0.0

# ---- collection membership
col_469.objects.link(ob_469)
col_x.objects.link(ob_empty_001)
col_x.objects.link(ob_empty_002)
col_x.objects.link(ob_empty)

# ---- scene / render settings (as saved in the file)
scene.frame_start = 1; scene.frame_end = 250; scene.frame_set(1)
scene.render.engine = 'BLENDER_EEVEE_NEXT'
scene.cycles.use_denoising = False
scene.cycles.samples = 128
scene.cycles.sampling_pattern = 'TABULATED_SOBOL'
scene.cycles.use_adaptive_sampling = False
scene.cycles.use_light_tree = False
scene.view_settings.view_transform = 'Filmic'
bpy.context.view_layer.update()

# ---- added for rendering (the .blend has no active camera and no usable light): camera, sun
cam_auto = bpy.data.cameras.new('AutoCamera')
cam_auto.lens = 50.0
cam_auto.sensor_width = 36.0
cam_auto.clip_end = 1000.0
ob_auto_camera = bpy.data.objects.new('AutoCamera', cam_auto)
scene.collection.objects.link(ob_auto_camera)
ob_auto_camera.location = (4.57692, -5.39345, 4.6523)
ob_auto_camera.rotation_euler = (1.09748, -7.21219e-08, 0.694738)
scene.camera = ob_auto_camera
light_auto_sun = bpy.data.lights.new('AutoSun', 'SUN')
light_auto_sun.energy = 3.0
light_auto_sun.angle = 0.0523599
ob_auto_sun = bpy.data.objects.new('AutoSun', light_auto_sun)
scene.collection.objects.link(ob_auto_sun)
ob_auto_sun.rotation_euler = (0.872665, 0.174533, 0.523599)
bpy.context.view_layer.update()
